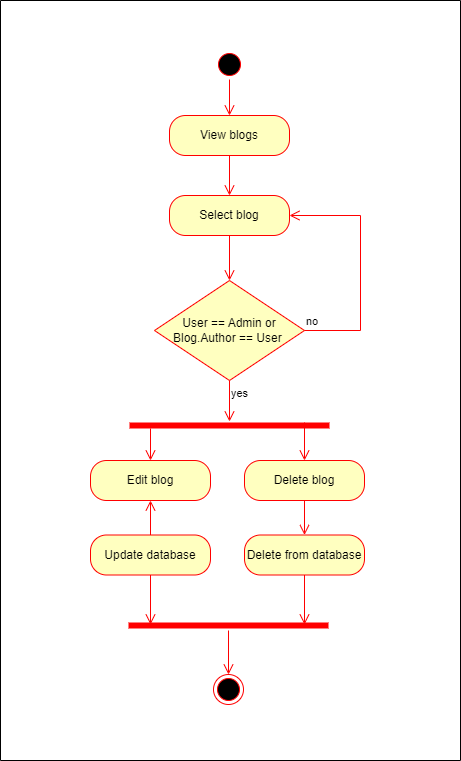

The diagram above was exported from draw.io. Its source (the exported page's mxGraphModel, read from the mxfile embedded in the PNG):
<mxGraphModel dx="880" dy="532" grid="1" gridSize="10" guides="1" tooltips="1" connect="1" arrows="1" fold="1" page="1" pageScale="1" pageWidth="827" pageHeight="1169" background="#ffffff" math="0" shadow="0">
  <root>
    <mxCell id="0" />
    <mxCell id="1" parent="0" />
    <mxCell id="RdLd6sKgPHxBwgM5jrOI-13" value="View blogs" style="rounded=1;whiteSpace=wrap;html=1;arcSize=40;fontColor=#000000;fillColor=#ffffc0;strokeColor=#ff0000;" vertex="1" parent="1">
      <mxGeometry x="339" y="160" width="120" height="40" as="geometry" />
    </mxCell>
    <mxCell id="RdLd6sKgPHxBwgM5jrOI-14" value="" style="edgeStyle=orthogonalEdgeStyle;html=1;verticalAlign=bottom;endArrow=open;endSize=8;strokeColor=#ff0000;rounded=0;entryX=0.5;entryY=0;entryDx=0;entryDy=0;" edge="1" parent="1" source="RdLd6sKgPHxBwgM5jrOI-13" target="RdLd6sKgPHxBwgM5jrOI-17">
      <mxGeometry relative="1" as="geometry">
        <mxPoint x="399" y="270" as="targetPoint" />
      </mxGeometry>
    </mxCell>
    <mxCell id="RdLd6sKgPHxBwgM5jrOI-15" value="" style="ellipse;html=1;shape=startState;fillColor=#000000;strokeColor=#ff0000;" vertex="1" parent="1">
      <mxGeometry x="384" y="94" width="30" height="30" as="geometry" />
    </mxCell>
    <mxCell id="RdLd6sKgPHxBwgM5jrOI-16" value="" style="edgeStyle=orthogonalEdgeStyle;html=1;verticalAlign=bottom;endArrow=open;endSize=8;strokeColor=#ff0000;rounded=0;entryX=0.5;entryY=0;entryDx=0;entryDy=0;" edge="1" parent="1" source="RdLd6sKgPHxBwgM5jrOI-15" target="RdLd6sKgPHxBwgM5jrOI-13">
      <mxGeometry relative="1" as="geometry">
        <mxPoint x="399" y="200" as="targetPoint" />
      </mxGeometry>
    </mxCell>
    <mxCell id="RdLd6sKgPHxBwgM5jrOI-33" style="edgeStyle=orthogonalEdgeStyle;rounded=0;orthogonalLoop=1;jettySize=auto;html=1;entryX=0.5;entryY=0;entryDx=0;entryDy=0;endArrow=open;endFill=0;endSize=8;strokeColor=#FF0000;" edge="1" parent="1" source="RdLd6sKgPHxBwgM5jrOI-17" target="RdLd6sKgPHxBwgM5jrOI-23">
      <mxGeometry relative="1" as="geometry" />
    </mxCell>
    <mxCell id="RdLd6sKgPHxBwgM5jrOI-17" value="Select blog" style="rounded=1;whiteSpace=wrap;html=1;arcSize=40;fontColor=#000000;fillColor=#ffffc0;strokeColor=#ff0000;" vertex="1" parent="1">
      <mxGeometry x="339" y="240" width="120" height="40" as="geometry" />
    </mxCell>
    <mxCell id="RdLd6sKgPHxBwgM5jrOI-22" value="" style="swimlane;startSize=0;" vertex="1" parent="1">
      <mxGeometry x="170" y="45" width="460" height="760" as="geometry" />
    </mxCell>
    <mxCell id="RdLd6sKgPHxBwgM5jrOI-23" value="User == Admin or Blog.Author == User&amp;nbsp;" style="rhombus;whiteSpace=wrap;html=1;fontColor=#000000;fillColor=#ffffc0;strokeColor=#ff0000;" vertex="1" parent="RdLd6sKgPHxBwgM5jrOI-22">
      <mxGeometry x="154" y="280" width="150" height="100" as="geometry" />
    </mxCell>
    <mxCell id="RdLd6sKgPHxBwgM5jrOI-39" style="edgeStyle=orthogonalEdgeStyle;rounded=0;orthogonalLoop=1;jettySize=auto;html=1;exitX=0.105;exitY=0.8;exitDx=0;exitDy=0;exitPerimeter=0;endArrow=open;endFill=0;endSize=8;strokeColor=#FF0000;" edge="1" parent="RdLd6sKgPHxBwgM5jrOI-22" source="RdLd6sKgPHxBwgM5jrOI-34" target="RdLd6sKgPHxBwgM5jrOI-26">
      <mxGeometry relative="1" as="geometry" />
    </mxCell>
    <mxCell id="RdLd6sKgPHxBwgM5jrOI-26" value="Edit blog" style="rounded=1;whiteSpace=wrap;html=1;arcSize=40;fontColor=#000000;fillColor=#ffffc0;strokeColor=#ff0000;" vertex="1" parent="RdLd6sKgPHxBwgM5jrOI-22">
      <mxGeometry x="90" y="460" width="120" height="40" as="geometry" />
    </mxCell>
    <mxCell id="RdLd6sKgPHxBwgM5jrOI-25" value="yes" style="edgeStyle=orthogonalEdgeStyle;html=1;align=left;verticalAlign=top;endArrow=open;endSize=8;strokeColor=#ff0000;rounded=0;entryX=0.5;entryY=0.1;entryDx=0;entryDy=0;entryPerimeter=0;" edge="1" source="RdLd6sKgPHxBwgM5jrOI-23" parent="RdLd6sKgPHxBwgM5jrOI-22" target="RdLd6sKgPHxBwgM5jrOI-34">
      <mxGeometry x="-1" relative="1" as="geometry">
        <mxPoint x="160" y="400" as="targetPoint" />
      </mxGeometry>
    </mxCell>
    <mxCell id="RdLd6sKgPHxBwgM5jrOI-28" value="" style="edgeStyle=orthogonalEdgeStyle;html=1;verticalAlign=bottom;endArrow=open;endSize=8;strokeColor=#ff0000;rounded=0;entryX=0.5;entryY=0;entryDx=0;entryDy=0;" edge="1" source="RdLd6sKgPHxBwgM5jrOI-27" parent="RdLd6sKgPHxBwgM5jrOI-22" target="RdLd6sKgPHxBwgM5jrOI-31">
      <mxGeometry relative="1" as="geometry">
        <mxPoint x="230" y="510" as="targetPoint" />
      </mxGeometry>
    </mxCell>
    <mxCell id="RdLd6sKgPHxBwgM5jrOI-34" value="" style="shape=line;html=1;strokeWidth=6;strokeColor=#ff0000;" vertex="1" parent="RdLd6sKgPHxBwgM5jrOI-22">
      <mxGeometry x="129" y="420" width="200" height="10" as="geometry" />
    </mxCell>
    <mxCell id="RdLd6sKgPHxBwgM5jrOI-38" style="edgeStyle=orthogonalEdgeStyle;rounded=0;orthogonalLoop=1;jettySize=auto;html=1;exitX=0.875;exitY=0.2;exitDx=0;exitDy=0;exitPerimeter=0;endArrow=open;endFill=0;endSize=8;strokeColor=#FF0000;" edge="1" parent="RdLd6sKgPHxBwgM5jrOI-22" source="RdLd6sKgPHxBwgM5jrOI-34" target="RdLd6sKgPHxBwgM5jrOI-27">
      <mxGeometry relative="1" as="geometry" />
    </mxCell>
    <mxCell id="RdLd6sKgPHxBwgM5jrOI-27" value="Delete blog" style="rounded=1;whiteSpace=wrap;html=1;arcSize=40;fontColor=#000000;fillColor=#ffffc0;strokeColor=#ff0000;" vertex="1" parent="RdLd6sKgPHxBwgM5jrOI-22">
      <mxGeometry x="244" y="460" width="120" height="40" as="geometry" />
    </mxCell>
    <mxCell id="RdLd6sKgPHxBwgM5jrOI-40" style="edgeStyle=orthogonalEdgeStyle;rounded=0;orthogonalLoop=1;jettySize=auto;html=1;exitX=0.5;exitY=0;exitDx=0;exitDy=0;entryX=0.5;entryY=1;entryDx=0;entryDy=0;endSize=8;endArrow=open;endFill=0;strokeColor=#FF0000;" edge="1" parent="RdLd6sKgPHxBwgM5jrOI-22" source="RdLd6sKgPHxBwgM5jrOI-29" target="RdLd6sKgPHxBwgM5jrOI-26">
      <mxGeometry relative="1" as="geometry" />
    </mxCell>
    <mxCell id="RdLd6sKgPHxBwgM5jrOI-29" value="Update database" style="rounded=1;whiteSpace=wrap;html=1;arcSize=40;fontColor=#000000;fillColor=#ffffc0;strokeColor=#ff0000;" vertex="1" parent="RdLd6sKgPHxBwgM5jrOI-22">
      <mxGeometry x="90" y="534.5" width="120" height="40" as="geometry" />
    </mxCell>
    <mxCell id="RdLd6sKgPHxBwgM5jrOI-31" value="Delete from database" style="rounded=1;whiteSpace=wrap;html=1;arcSize=40;fontColor=#000000;fillColor=#ffffc0;strokeColor=#ff0000;" vertex="1" parent="RdLd6sKgPHxBwgM5jrOI-22">
      <mxGeometry x="244" y="534.5" width="120" height="40" as="geometry" />
    </mxCell>
    <mxCell id="RdLd6sKgPHxBwgM5jrOI-41" value="" style="shape=line;html=1;strokeWidth=6;strokeColor=#ff0000;" vertex="1" parent="RdLd6sKgPHxBwgM5jrOI-22">
      <mxGeometry x="128" y="620" width="200" height="10" as="geometry" />
    </mxCell>
    <mxCell id="RdLd6sKgPHxBwgM5jrOI-42" value="" style="edgeStyle=orthogonalEdgeStyle;html=1;verticalAlign=bottom;endArrow=open;endSize=8;strokeColor=#ff0000;rounded=0;entryX=0.5;entryY=0;entryDx=0;entryDy=0;" edge="1" source="RdLd6sKgPHxBwgM5jrOI-41" parent="RdLd6sKgPHxBwgM5jrOI-22" target="RdLd6sKgPHxBwgM5jrOI-43">
      <mxGeometry relative="1" as="geometry">
        <mxPoint x="230" y="710" as="targetPoint" />
      </mxGeometry>
    </mxCell>
    <mxCell id="RdLd6sKgPHxBwgM5jrOI-30" value="" style="html=1;verticalAlign=bottom;endArrow=open;endSize=8;strokeColor=#ff0000;rounded=0;entryX=0.11;entryY=0.4;entryDx=0;entryDy=0;entryPerimeter=0;edgeStyle=orthogonalEdgeStyle;" edge="1" source="RdLd6sKgPHxBwgM5jrOI-29" parent="RdLd6sKgPHxBwgM5jrOI-22" target="RdLd6sKgPHxBwgM5jrOI-41">
      <mxGeometry relative="1" as="geometry">
        <mxPoint x="149" y="633" as="targetPoint" />
      </mxGeometry>
    </mxCell>
    <mxCell id="RdLd6sKgPHxBwgM5jrOI-32" value="" style="edgeStyle=orthogonalEdgeStyle;html=1;verticalAlign=bottom;endArrow=open;endSize=8;strokeColor=#ff0000;rounded=0;entryX=0.88;entryY=0.4;entryDx=0;entryDy=0;entryPerimeter=0;" edge="1" source="RdLd6sKgPHxBwgM5jrOI-31" parent="RdLd6sKgPHxBwgM5jrOI-22" target="RdLd6sKgPHxBwgM5jrOI-41">
      <mxGeometry relative="1" as="geometry">
        <mxPoint x="304" y="630" as="targetPoint" />
      </mxGeometry>
    </mxCell>
    <mxCell id="RdLd6sKgPHxBwgM5jrOI-43" value="" style="ellipse;html=1;shape=endState;fillColor=#000000;strokeColor=#ff0000;" vertex="1" parent="RdLd6sKgPHxBwgM5jrOI-22">
      <mxGeometry x="213" y="674" width="30" height="30" as="geometry" />
    </mxCell>
    <mxCell id="RdLd6sKgPHxBwgM5jrOI-24" value="no" style="edgeStyle=orthogonalEdgeStyle;html=1;align=left;verticalAlign=bottom;endArrow=open;endSize=8;strokeColor=#ff0000;rounded=0;entryX=1;entryY=0.5;entryDx=0;entryDy=0;exitX=1;exitY=0.5;exitDx=0;exitDy=0;" edge="1" source="RdLd6sKgPHxBwgM5jrOI-23" parent="1" target="RdLd6sKgPHxBwgM5jrOI-17">
      <mxGeometry x="-1" relative="1" as="geometry">
        <mxPoint x="500" y="250" as="targetPoint" />
        <Array as="points">
          <mxPoint x="530" y="375" />
          <mxPoint x="530" y="260" />
        </Array>
      </mxGeometry>
    </mxCell>
  </root>
</mxGraphModel>